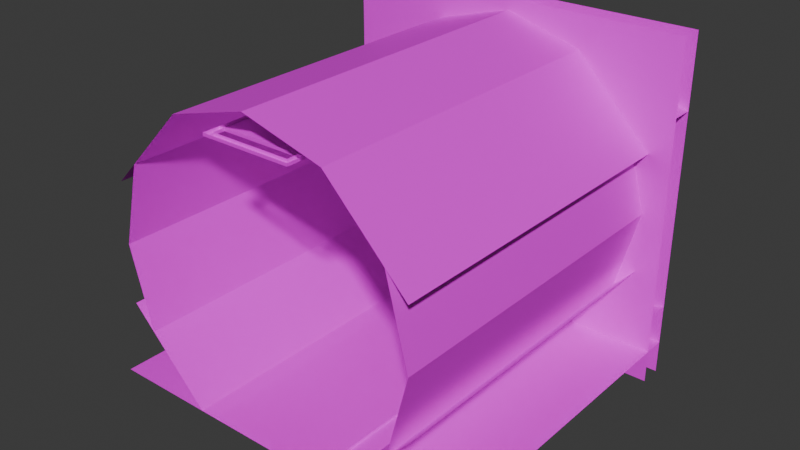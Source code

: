 # Source: uq_tunnels_deadend.blend  (saved by Blender 4.5.90; exported with 4.5.12 LTS)
import bpy
from mathutils import Matrix  # noqa: F401  (used for matrix-valued properties, if any)

bpy.ops.wm.read_factory_settings(use_empty=True)
scene = bpy.context.scene
scene.name = 'Scene'

# ---- images (referenced by path relative to the original .blend; pixels are not part of the script)
import os
ASSET_DIR = os.environ.get("B2B_ASSET_DIR", "")  # directory of the original .blend (textures are referenced by path, not embedded)
HERE = os.path.dirname(os.path.abspath(__file__))  # packed textures are extracted next to this script under _unpacked/

def load_image(name, relpath, width, height, colorspace="sRGB"):
    """Load a texture the original file referenced (path relative to the .blend, or extracted next to this script)."""
    p = next((c for c in (os.path.join(HERE, relpath), os.path.join(ASSET_DIR, relpath)) if relpath and os.path.exists(c)), "")
    if p:
        img = bpy.data.images.load(p, check_existing=True)
        img.name = name
    else:  # same state as the original file: an image datablock whose file is absent (Cycles renders it pink)
        img = bpy.data.images.new(name, width, height)
        img.source = "FILE"
        img.filepath = "//" + (relpath or name)
    img.colorspace_settings.name = colorspace
    return img
img_concretefloor_jpg = load_image('concretefloor.jpg', 'concretefloor.jpg', 1024, 1024, 'sRGB')
img_maintenance_lm_png = load_image('maintenance_lm.png', 'maintenance_lm.png', 1024, 1024, 'Non-Color')
img_metal3_jpg = load_image('metal3.jpg', 'metal3.jpg', 1024, 1024, 'sRGB')
img_dirtymetal_jpg = load_image('dirtymetal.jpg', 'dirtymetal.jpg', 1024, 1024, 'sRGB')
img_misc_jpg = load_image('misc.jpg', 'misc.jpg', 1024, 1024, 'sRGB')

# ---- materials (node trees are filled in below, after node groups)
mat_concretefloor = bpy.data.materials.new('concretefloor')
mat_metal3 = bpy.data.materials.new('metal3')
mat_dirtymetal = bpy.data.materials.new('dirtymetal')
mat_misc = bpy.data.materials.new('misc')

# ---- material node trees
mat_concretefloor.use_nodes = True; mat_concretefloor.node_tree.nodes.clear()
_N = mat_concretefloor.node_tree.nodes; _L = mat_concretefloor.node_tree.links
n0 = _N.new('ShaderNodeOutputMaterial'); n0.name = 'Material Output'; n0.location = (600, 0)
n1 = _N.new('ShaderNodeBsdfPrincipled'); n1.name = 'Principled BSDF'; n1.location = (350, 0)
n2 = _N.new('ShaderNodeTexImage'); n2.name = 'Image Texture'; n2.location = (-600, 100)
n2.image = img_concretefloor_jpg
n3 = _N.new('ShaderNodeTexImage'); n3.name = 'Image Texture.001'; n3.location = (-600, 300)
n3.image = img_maintenance_lm_png
_L.new(n1.outputs[0], n0.inputs[0])
_L.new(n2.outputs[0], n1.inputs[0])
n0.is_active_output = True
mat_metal3.use_nodes = True; mat_metal3.node_tree.nodes.clear()
_N = mat_metal3.node_tree.nodes; _L = mat_metal3.node_tree.links
n0 = _N.new('ShaderNodeOutputMaterial'); n0.name = 'Material Output'; n0.location = (600, 0)
n1 = _N.new('ShaderNodeBsdfPrincipled'); n1.name = 'Principled BSDF'; n1.location = (350, 0)
n2 = _N.new('ShaderNodeTexImage'); n2.name = 'Image Texture'; n2.location = (-600, 100)
n2.image = img_metal3_jpg
n3 = _N.new('ShaderNodeTexImage'); n3.name = 'Image Texture.001'; n3.location = (-600, 300)
n3.image = img_maintenance_lm_png
_L.new(n1.outputs[0], n0.inputs[0])
_L.new(n2.outputs[0], n1.inputs[0])
n0.is_active_output = True
mat_dirtymetal.use_nodes = True; mat_dirtymetal.node_tree.nodes.clear()
_N = mat_dirtymetal.node_tree.nodes; _L = mat_dirtymetal.node_tree.links
n0 = _N.new('ShaderNodeOutputMaterial'); n0.name = 'Material Output'; n0.location = (600, 0)
n1 = _N.new('ShaderNodeBsdfPrincipled'); n1.name = 'Principled BSDF'; n1.location = (350, 0)
n2 = _N.new('ShaderNodeTexImage'); n2.name = 'Image Texture'; n2.location = (-600, 100)
n2.image = img_dirtymetal_jpg
n3 = _N.new('ShaderNodeTexImage'); n3.name = 'Image Texture.001'; n3.location = (-600, 300)
n3.image = img_maintenance_lm_png
_L.new(n1.outputs[0], n0.inputs[0])
_L.new(n2.outputs[0], n1.inputs[0])
n0.is_active_output = True
mat_misc.use_nodes = True; mat_misc.node_tree.nodes.clear()
_N = mat_misc.node_tree.nodes; _L = mat_misc.node_tree.links
n0 = _N.new('ShaderNodeOutputMaterial'); n0.name = 'Material Output'; n0.location = (600, 0)
n1 = _N.new('ShaderNodeBsdfPrincipled'); n1.name = 'Principled BSDF'; n1.location = (350, 0)
n2 = _N.new('ShaderNodeTexImage'); n2.name = 'Image Texture'; n2.location = (-600, 100)
n2.image = img_misc_jpg
n3 = _N.new('ShaderNodeTexImage'); n3.name = 'Image Texture.001'; n3.location = (-600, 300)
n3.image = img_maintenance_lm_png
_L.new(n1.outputs[0], n0.inputs[0])
_L.new(n2.outputs[0], n1.inputs[0])
n0.is_active_output = True

# ---- world
world_world = bpy.data.worlds.new('World'); scene.world = world_world
world_world.use_nodes = True; world_world.node_tree.nodes.clear()
_N = world_world.node_tree.nodes; _L = world_world.node_tree.links
n0 = _N.new('ShaderNodeOutputWorld'); n0.name = 'World Output'; n0.location = (300, 300)
n1 = _N.new('ShaderNodeBackground'); n1.name = 'Background'; n1.location = (10, 300)
n1.inputs[0].default_value = (0.05088, 0.05088, 0.05088, 1.0)
_L.new(n1.outputs[0], n0.inputs[0])
n0.is_active_output = True
world_world.color = (0.05088, 0.05088, 0.05088)
world_world.sun_shadow_jitter_overblur = 0.0

# ---- meshes
me_concretefloor_0 = bpy.data.meshes.new('concretefloor_0')
me_concretefloor_0.from_pydata([(-1.6, 1.6, -1.25), (1.6, 1.6, -1.25), (1.6, -1.6, -1.25), (-1.6, -1.6, -1.25), (1.6, 1.4, 1.55), (1.6, 1.4, 0.8929), (1.6, 1.6, 0.8929), (1.046, 1.4, 1.051), (1.046, 1.6, 1.051), (0.63, 1.4, 1.17), (1.141, 1.6, 0.6591), (0.63, 1.6, 1.17), (1.141, 1.4, 0.6591), (0.0, 1.4, 1.55), (0.0, 1.4, 1.35), (-1.6, 1.4, 0.8929), (-1.6, 1.4, 1.55), (0.0, 1.6, 1.35), (-1.6, 1.6, 0.8929), (-1.046, 1.6, 1.051), (-1.046, 1.4, 1.051), (-0.63, 1.4, 1.17), (-0.63, 1.6, 1.17), (-1.141, 1.6, 0.6591), (-1.141, 1.4, 0.6591), (1.6, 1.4, -1.55), (1.6, 1.6, -0.8929), (1.6, 1.4, -0.8929), (1.046, 1.4, -1.051), (1.3, 1.4, 5.96e-08), (1.6, 1.4, 5.96e-08), (1.046, 1.6, -1.051), (1.3, 1.6, 5.96e-08), (0.63, 1.6, -1.17), (1.141, 1.6, -0.6591), (1.141, 1.4, -0.6591), (0.63, 1.4, -1.17), (0.0, 1.4, -1.55), (-1.6, 1.4, -1.55), (-1.6, 1.4, -0.8929), (-1.6, 1.6, -0.8929), (0.0, 1.6, -1.35), (0.0, 1.4, -1.35), (-1.6, 1.4, 5.96e-08), (-1.3, 1.6, 5.96e-08), (-1.046, 1.6, -1.051), (-1.046, 1.4, -1.051), (-1.3, 1.4, 5.96e-08), (-1.141, 1.4, -0.6591), (-1.141, 1.6, -0.6591), (-0.63, 1.6, -1.17), (-0.63, 1.4, -1.17), (1.6, 1.6, 1.55), (1.6, 1.6, -1.55), (-1.6, 1.6, -1.55), (-1.6, 1.6, 1.55)], [], [(32, 29, 7, 8), (13, 16, 15, 14), (42, 39, 38, 37), (47, 43, 39, 46), (19, 20, 47, 44), (12, 7, 9), (17, 14, 15, 18), (37, 25, 27, 42), (41, 42, 27, 26), (29, 30, 5, 7), (22, 21, 24, 23), (21, 20, 24), (49, 48, 51, 50), (20, 15, 43, 47), (40, 39, 42, 41), (0, 3, 2, 1), (36, 28, 35), (10, 12, 9, 11), (14, 5, 4, 13), (6, 5, 14, 17), (28, 27, 30, 29), (31, 28, 29, 32), (48, 46, 51), (33, 36, 35, 34), (44, 47, 46, 45), (52, 55, 54, 53)])
_uv = me_concretefloor_0.uv_layers.new(name='DiffuseUVMap')
_uv.uv.foreach_set('vector', [5.0, 1.781, 4.875, 1.781, 4.875, 2.438, 5.0, 2.438, 1.0, 2.75, 1.192e-07, 2.75, 1.192e-07, 2.339, 1.0, 2.625, 1.0, 1.906, 1.192e-07, 2.192, 1.192e-07, 1.781, 1.0, 1.781, 0.1875, 2.75, 1.192e-07, 2.75, 1.192e-07, 2.192, 0.3461, 2.093, 5.0, 2.438, 4.875, 2.438, 4.875, 1.781, 5.0, 1.781, 0.7131, 2.193, 0.6539, 2.438, 0.3937, 2.513, 1.0, 6.0, 1.0, 5.875, 1.192e-07, 5.875, 1.192e-07, 6.0, 1.192e-07, 1.781, 1.0, 1.781, 1.0, 2.192, 1.192e-07, 1.906, 1.192e-07, 6.0, 1.192e-07, 5.875, 1.0, 5.875, 1.0, 6.0, 0.8125, 1.781, 1.0, 1.781, 1.0, 2.339, 0.6539, 2.438, 0.6063, 6.0, 0.6063, 5.875, 0.2869, 5.875, 0.2869, 6.0, 0.6063, 2.513, 0.3461, 2.438, 0.2869, 2.193, 0.2869, 6.0, 0.2869, 5.875, 0.6063, 5.875, 0.6063, 6.0, 0.3461, 2.438, 1.192e-07, 2.339, 1.192e-07, 1.781, 0.1875, 1.781, 1.192e-07, 6.0, 1.192e-07, 5.875, 1.0, 5.875, 1.0, 6.0, -1.0, 2.0, -1.0, 0.0, 1.0, 0.0, 1.0, 2.0, 0.3937, 2.019, 0.6539, 2.093, 0.7131, 2.338, 0.7131, 6.0, 0.7131, 5.875, 0.3937, 5.875, 0.3938, 6.0, 1.192e-07, 2.625, 1.0, 2.339, 1.0, 2.75, 1.192e-07, 2.75, 1.0, 6.0, 1.0, 5.875, 1.192e-07, 5.875, 1.192e-07, 6.0, 0.6539, 2.093, 1.0, 2.192, 1.0, 2.75, 0.8125, 2.75, 5.0, 2.093, 4.875, 2.093, 4.875, 2.75, 5.0, 2.75, 0.2869, 2.338, 0.3461, 2.093, 0.6063, 2.019, 0.3938, 6.0, 0.3937, 5.875, 0.7131, 5.875, 0.7131, 6.0, 5.0, 2.75, 4.875, 2.75, 4.875, 2.093, 5.0, 2.093, 1.0, 2.75, -1.0, 2.75, -1.0, 0.8125, 1.0, 0.8125])
_ca = me_concretefloor_0.color_attributes.new('LightmapColor', 'FLOAT_COLOR', 'POINT')
_ca.data.foreach_set('color', [1.0, 1.0, 1.0, 1.0, 1.0, 1.0, 1.0, 1.0, 1.0, 1.0, 1.0, 1.0, 1.0, 1.0, 1.0, 1.0, 1.0, 1.0, 1.0, 1.0, 1.0, 1.0, 1.0, 1.0, 1.0, 1.0, 1.0, 1.0, 1.0, 1.0, 1.0, 1.0, 1.0, 1.0, 1.0, 1.0, 1.0, 1.0, 1.0, 1.0, 1.0, 1.0, 1.0, 1.0, 1.0, 1.0, 1.0, 1.0, 1.0, 1.0, 1.0, 1.0, 1.0, 1.0, 1.0, 1.0, 1.0, 1.0, 1.0, 1.0, 1.0, 1.0, 1.0, 1.0, 1.0, 1.0, 1.0, 1.0, 1.0, 1.0, 1.0, 1.0, 1.0, 1.0, 1.0, 1.0, 1.0, 1.0, 1.0, 1.0, 1.0, 1.0, 1.0, 1.0, 1.0, 1.0, 1.0, 1.0, 1.0, 1.0, 1.0, 1.0, 1.0, 1.0, 1.0, 1.0, 1.0, 1.0, 1.0, 1.0, 1.0, 1.0, 1.0, 1.0, 1.0, 1.0, 1.0, 1.0, 1.0, 1.0, 1.0, 1.0, 1.0, 1.0, 1.0, 1.0, 1.0, 1.0, 1.0, 1.0, 1.0, 1.0, 1.0, 1.0, 1.0, 1.0, 1.0, 1.0, 1.0, 1.0, 1.0, 1.0, 1.0, 1.0, 1.0, 1.0, 1.0, 1.0, 1.0, 1.0, 1.0, 1.0, 1.0, 1.0, 1.0, 1.0, 1.0, 1.0, 1.0, 1.0, 1.0, 1.0, 1.0, 1.0, 1.0, 1.0, 1.0, 1.0, 1.0, 1.0, 1.0, 1.0, 1.0, 1.0, 1.0, 1.0, 1.0, 1.0, 1.0, 1.0, 1.0, 1.0, 1.0, 1.0, 1.0, 1.0, 1.0, 1.0, 1.0, 1.0, 1.0, 1.0, 1.0, 1.0, 1.0, 1.0, 1.0, 1.0, 1.0, 1.0, 1.0, 1.0, 1.0, 1.0, 1.0, 1.0, 1.0, 1.0, 1.0, 1.0, 1.0, 1.0, 1.0, 1.0, 1.0, 1.0, 1.0, 1.0, 1.0, 1.0, 1.0, 1.0, 1.0, 1.0, 1.0, 1.0, 1.0, 1.0, 1.0, 1.0, 1.0, 1.0, 1.0, 1.0])
me_concretefloor_0.materials.append(mat_concretefloor)
me_concretefloor_0.update()
me_metal3_1 = bpy.data.meshes.new('metal3_1')
me_metal3_1.from_pydata([(-0.525, 1.6, 0.0125), (-0.525, -1.6, 0.0125), (-0.525, -1.6, -0.0125), (-0.525, 1.6, -0.0125), (0.525, -1.6, 0.0125), (0.525, 1.6, 0.0125), (0.525, 1.6, -0.0125), (0.525, -1.6, -0.0125)], [], [(0, 1, 4, 5), (0, 3, 2, 1), (4, 7, 6, 5)])
_uv = me_metal3_1.uv_layers.new(name='DiffuseUVMap')
_uv.uv.foreach_set('vector', [-0.9927, 3.003, -0.9927, -0.004464, -0.005874, -0.004464, -0.005874, 3.003, 1.004, 1.523, 1.004, 1.499, -2.003, 1.499, -2.003, 1.523, -2.003, 1.523, -2.003, 1.499, 1.004, 1.499, 1.004, 1.523])
_ca = me_metal3_1.color_attributes.new('LightmapColor', 'FLOAT_COLOR', 'POINT')
_ca.data.foreach_set('color', [1.0, 1.0, 1.0, 1.0, 1.0, 1.0, 1.0, 1.0, 1.0, 1.0, 1.0, 1.0, 1.0, 1.0, 1.0, 1.0, 1.0, 1.0, 1.0, 1.0, 1.0, 1.0, 1.0, 1.0, 1.0, 1.0, 1.0, 1.0, 1.0, 1.0, 1.0, 1.0])
me_metal3_1.materials.append(mat_metal3)
me_metal3_1.update()
me_dirtymetal_2 = bpy.data.meshes.new('dirtymetal_2')
me_dirtymetal_2.from_pydata([(-0.7, -1.6, 1.157), (-0.7, 1.6, 1.157), (0.7, 1.6, 1.157), (1.222e-07, 1.6, 1.35), (1.222e-07, -1.6, 1.35), (0.7, -1.6, 1.157), (1.4, 1.6, 0.44), (1.4, -1.6, 0.44), (-1.4, -1.6, 0.44), (-1.4, 1.6, 0.44), (-1.4, -1.6, -0.09643), (-1.211, -1.6, 0.634), (-1.211, 1.6, 0.634), (-1.4, 1.6, -0.09643), (1.4, 1.6, -0.09643), (1.211, 1.6, 0.634), (1.211, -1.6, 0.634), (1.4, -1.6, -0.09643), (-0.7, -1.6, -1.35), (-1.4, -1.6, -0.6268), (-1.4, 1.6, -0.6268), (-0.7, 1.6, -1.35), (-1.212, -1.6, -0.8208), (-1.212, 1.6, -0.8208), (0.7, 1.6, -1.35), (1.4, 1.6, -0.6268), (1.4, -1.6, -0.6268), (0.7, -1.6, -1.35), (1.212, 1.6, -0.8208), (1.212, -1.6, -0.8208), (0.4, -1.45, 1.1), (0.4, 1.45, 1.1), (-0.4, 1.45, 1.1), (-0.4, -1.45, 1.075), (-0.4, 1.45, 1.075), (0.35, 1.55, 1.1), (0.35, 1.55, 1.075), (0.4, 1.6, 1.1), (-0.4, 1.6, 1.1), (-0.4, 1.6, 1.075), (-0.35, 1.45, 1.075), (-0.35, 1.45, 1.1), (-0.35, 1.55, 1.1), (-0.35, 1.55, 1.075), (0.35, 1.45, 1.075), (0.4, 1.45, 1.075), (0.35, 1.45, 1.1), (0.4, 1.6, 1.075), (0.35, -1.55, 1.075), (-0.4, -1.6, 1.1), (0.4, -1.45, 1.075), (0.35, -1.45, 1.075), (0.4, -1.6, 1.1), (0.4, -1.6, 1.075), (0.35, -1.45, 1.1), (0.35, -1.55, 1.1), (-0.4, -1.6, 1.075), (-0.35, -1.55, 1.075), (-0.35, -1.55, 1.1), (-0.35, -1.45, 1.1), (-0.35, -1.45, 1.075), (-0.4, -1.45, 1.1)], [], [(35, 42, 43, 36), (52, 53, 50, 30), (30, 61, 33, 50), (22, 23, 13, 10), (8, 9, 1, 0), (28, 29, 17, 14), (24, 27, 26, 25), (0, 1, 3, 4), (10, 13, 12, 11), (58, 55, 48, 57), (2, 5, 4, 3), (14, 17, 16, 15), (38, 39, 34, 32), (31, 45, 47, 37), (30, 50, 45, 31), (18, 21, 20, 19), (43, 39, 47), (43, 47, 36), (34, 39, 43), (34, 43, 40), (35, 36, 44, 46), (47, 39, 38, 37), (44, 36, 47), (44, 47, 45), (58, 57, 60, 59), (45, 34, 32, 31), (41, 40, 43, 42), (6, 7, 5, 2), (48, 53, 56), (48, 56, 57), (50, 53, 48), (50, 48, 51), (32, 34, 33, 61), (45, 50, 33, 34), (60, 57, 56), (60, 56, 33), (54, 51, 48, 55), (56, 53, 52, 49), (61, 33, 56, 49)])
_uv = me_dirtymetal_2.uv_layers.new(name='DiffuseUVMap')
_uv.uv.foreach_set('vector', [0.1094, 1.766, -0.1094, 1.766, -0.1094, 1.758, 0.1094, 1.758, -0.5, 1.766, -0.5, 1.758, -0.4531, 1.758, -0.4531, 1.766, 0.125, 1.758, -0.125, 1.758, -0.125, 1.75, 0.125, 1.75, -0.5, 1.165, 0.5, 1.165, 0.5, 1.392, -0.5, 1.392, -0.5, 1.559, 0.5, 1.559, 0.5, 1.783, -0.5, 1.783, 0.5, 1.165, -0.5, 1.165, -0.5, 1.392, 0.5, 1.392, 0.5, 1.0, -0.5, 1.0, -0.5, 1.226, 0.5, 1.226, -0.2187, 0.5, -0.2187, 1.5, 6.519e-08, 1.5, 6.519e-08, 0.5, -0.5, 1.392, 0.5, 1.392, 0.5, 1.62, -0.5, 1.62, -0.1094, 1.766, 0.1094, 1.766, 0.1094, 1.758, -0.1094, 1.758, 0.2188, 1.5, 0.2188, 0.5, 3.818e-08, 0.5, 3.818e-08, 1.5, 0.5, 1.392, -0.5, 1.392, -0.5, 1.62, 0.5, 1.62, 0.5, 1.766, 0.5, 1.758, 0.4531, 1.758, 0.4531, 1.766, 0.4531, 1.766, 0.4531, 1.758, 0.5, 1.758, 0.5, 1.766, -0.4688, 1.758, -0.4688, 1.75, 0.4375, 1.75, 0.4375, 1.758, -0.5, 1.0, 0.5, 1.0, 0.5, 1.226, -0.5, 1.226, -0.1094, 1.484, -0.125, 1.5, 0.125, 1.5, -0.1094, 1.484, 0.125, 1.5, 0.1094, 1.484, -0.125, 1.453, -0.125, 1.5, -0.1094, 1.484, -0.125, 1.453, -0.1094, 1.484, -0.1094, 1.453, 0.4844, 1.766, 0.4844, 1.758, 0.4531, 1.758, 0.4531, 1.766, 0.125, 1.758, -0.125, 1.758, -0.125, 1.766, 0.125, 1.766, 0.1094, 1.453, 0.1094, 1.484, 0.125, 1.5, 0.1094, 1.453, 0.125, 1.5, 0.125, 1.453, -0.4844, 1.766, -0.4844, 1.758, -0.4531, 1.758, -0.4531, 1.766, 0.125, 1.75, -0.125, 1.75, -0.125, 1.758, 0.125, 1.758, 0.4531, 1.766, 0.4531, 1.758, 0.4844, 1.758, 0.4844, 1.766, 0.5, 1.559, -0.5, 1.559, -0.5, 1.783, 0.5, 1.783, 0.1094, 0.5156, 0.125, 0.5, -0.125, 0.5, 0.1094, 0.5156, -0.125, 0.5, -0.1094, 0.5156, 0.125, 0.5469, 0.125, 0.5, 0.1094, 0.5156, 0.125, 0.5469, 0.1094, 0.5156, 0.1094, 0.5469, 0.4375, 1.758, 0.4375, 1.75, -0.4688, 1.75, -0.4688, 1.758, 0.125, 1.438, 0.125, 0.5312, -0.125, 0.5312, -0.125, 1.438, -0.1094, 0.5469, -0.1094, 0.5156, -0.125, 0.5, -0.1094, 0.5469, -0.125, 0.5, -0.125, 0.5469, -0.4531, 1.766, -0.4531, 1.758, -0.4844, 1.758, -0.4844, 1.766, -0.125, 1.758, 0.125, 1.758, 0.125, 1.766, -0.125, 1.766, -0.4531, 1.766, -0.4531, 1.758, -0.5, 1.758, -0.5, 1.766])
_ca = me_dirtymetal_2.color_attributes.new('LightmapColor', 'FLOAT_COLOR', 'POINT')
_ca.data.foreach_set('color', [1.0, 1.0, 1.0, 1.0, 1.0, 1.0, 1.0, 1.0, 1.0, 1.0, 1.0, 1.0, 1.0, 1.0, 1.0, 1.0, 1.0, 1.0, 1.0, 1.0, 1.0, 1.0, 1.0, 1.0, 1.0, 1.0, 1.0, 1.0, 1.0, 1.0, 1.0, 1.0, 1.0, 1.0, 1.0, 1.0, 1.0, 1.0, 1.0, 1.0, 1.0, 1.0, 1.0, 1.0, 1.0, 1.0, 1.0, 1.0, 1.0, 1.0, 1.0, 1.0, 1.0, 1.0, 1.0, 1.0, 1.0, 1.0, 1.0, 1.0, 1.0, 1.0, 1.0, 1.0, 1.0, 1.0, 1.0, 1.0, 1.0, 1.0, 1.0, 1.0, 1.0, 1.0, 1.0, 1.0, 1.0, 1.0, 1.0, 1.0, 1.0, 1.0, 1.0, 1.0, 1.0, 1.0, 1.0, 1.0, 1.0, 1.0, 1.0, 1.0, 1.0, 1.0, 1.0, 1.0, 1.0, 1.0, 1.0, 1.0, 1.0, 1.0, 1.0, 1.0, 1.0, 1.0, 1.0, 1.0, 1.0, 1.0, 1.0, 1.0, 1.0, 1.0, 1.0, 1.0, 1.0, 1.0, 1.0, 1.0, 1.0, 1.0, 1.0, 1.0, 1.0, 1.0, 1.0, 1.0, 1.0, 1.0, 1.0, 1.0, 1.0, 1.0, 1.0, 1.0, 1.0, 1.0, 1.0, 1.0, 1.0, 1.0, 1.0, 1.0, 1.0, 1.0, 1.0, 1.0, 1.0, 1.0, 1.0, 1.0, 1.0, 1.0, 1.0, 1.0, 1.0, 1.0, 1.0, 1.0, 1.0, 1.0, 1.0, 1.0, 1.0, 1.0, 1.0, 1.0, 1.0, 1.0, 1.0, 1.0, 1.0, 1.0, 1.0, 1.0, 1.0, 1.0, 1.0, 1.0, 1.0, 1.0, 1.0, 1.0, 1.0, 1.0, 1.0, 1.0, 1.0, 1.0, 1.0, 1.0, 1.0, 1.0, 1.0, 1.0, 1.0, 1.0, 1.0, 1.0, 1.0, 1.0, 1.0, 1.0, 1.0, 1.0, 1.0, 1.0, 1.0, 1.0, 1.0, 1.0, 1.0, 1.0, 1.0, 1.0, 1.0, 1.0, 1.0, 1.0, 1.0, 1.0, 1.0, 1.0, 1.0, 1.0, 1.0, 1.0, 1.0, 1.0, 1.0, 1.0, 1.0, 1.0, 1.0, 1.0, 1.0, 1.0, 1.0, 1.0, 1.0, 1.0, 1.0, 1.0, 1.0, 1.0, 1.0, 1.0])
me_dirtymetal_2.materials.append(mat_dirtymetal)
me_dirtymetal_2.update()
me_misc_3 = bpy.data.meshes.new('misc_3')
me_misc_3.from_pydata([(0.15, -0.1, -0.0125), (-0.15, -0.1, 0.0125), (0.15, 0.1, 0.0125), (-0.15, -0.1, -0.0125), (-0.15, 0.1, 0.0125), (-0.15, 0.1, -0.0125), (0.15, -0.1, 0.0125), (0.15, 0.1, -0.0125)], [], [(7, 5, 4, 2), (4, 5, 3, 1), (6, 1, 3, 0), (7, 0, 3, 5), (6, 0, 7, 2)])
_uv = me_misc_3.uv_layers.new(name='DiffuseUVMap')
_uv.uv.foreach_set('vector', [0.3438, 2.516, 0.1562, 2.516, 0.1562, 2.531, 0.3438, 2.531, -0.1328, 2.531, -0.1328, 2.516, -0.2578, 2.516, -0.2578, 2.531, 0.3438, 2.531, 0.1562, 2.531, 0.1562, 2.516, 0.3438, 2.516, 0.3438, 0.8672, 0.3438, 0.7422, 0.1562, 0.7422, 0.1562, 0.8672, -0.2578, 2.531, -0.2578, 2.516, -0.1328, 2.516, -0.1328, 2.531])
_ca = me_misc_3.color_attributes.new('LightmapColor', 'FLOAT_COLOR', 'POINT')
_ca.data.foreach_set('color', [1.0, 1.0, 1.0, 1.0, 1.0, 1.0, 1.0, 1.0, 1.0, 1.0, 1.0, 1.0, 1.0, 1.0, 1.0, 1.0, 1.0, 1.0, 1.0, 1.0, 1.0, 1.0, 1.0, 1.0, 1.0, 1.0, 1.0, 1.0, 1.0, 1.0, 1.0, 1.0])
me_misc_3.materials.append(mat_misc)
me_misc_3.update()

# ---- objects
ob_concretefloor = bpy.data.objects.new('concretefloor', me_concretefloor_0)
ob_metal3 = bpy.data.objects.new('metal3', me_metal3_1)
ob_dirtymetal = bpy.data.objects.new('dirtymetal', me_dirtymetal_2)
ob_misc = bpy.data.objects.new('misc', me_misc_3)

# ---- transforms, parenting, visibility, modifiers, constraints
ob_concretefloor.location = (0.0, 0.0, -0.00625)
ob_metal3.location = (0.0, 0.0, -1.244)
ob_dirtymetal.location = (0.0, 0.0, 0.09375)
ob_misc.location = (0.0, 0.0, 1.156)

# ---- collection membership
scene.collection.objects.link(ob_concretefloor)
scene.collection.objects.link(ob_metal3)
scene.collection.objects.link(ob_dirtymetal)
scene.collection.objects.link(ob_misc)

# ---- scene / render settings (as saved in the file)
scene.frame_start = 1; scene.frame_end = 250; scene.frame_set(1)
scene.render.engine = 'BLENDER_EEVEE_NEXT'
bpy.context.view_layer.update()

# ---- added for rendering (the .blend has no active camera and no usable light): camera, sun
cam_auto = bpy.data.cameras.new('AutoCamera')
cam_auto.lens = 50.0
cam_auto.sensor_width = 36.0
cam_auto.clip_end = 1000.0
ob_auto_camera = bpy.data.objects.new('AutoCamera', cam_auto)
scene.collection.objects.link(ob_auto_camera)
ob_auto_camera.location = (5.07526, -6.09031, 4.05396)
ob_auto_camera.rotation_euler = (1.09748, -7.21219e-08, 0.694738)
scene.camera = ob_auto_camera
light_auto_sun = bpy.data.lights.new('AutoSun', 'SUN')
light_auto_sun.energy = 3.0
light_auto_sun.angle = 0.0523599
ob_auto_sun = bpy.data.objects.new('AutoSun', light_auto_sun)
scene.collection.objects.link(ob_auto_sun)
ob_auto_sun.rotation_euler = (0.872665, 0.174533, 0.523599)
bpy.context.view_layer.update()
